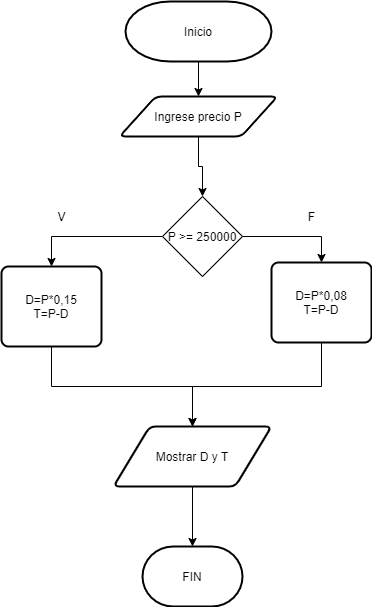

The diagram above was exported from draw.io. Its source (the exported page's mxGraphModel, read from the mxfile embedded in the PNG):
<mxGraphModel dx="1108" dy="393" grid="1" gridSize="10" guides="1" tooltips="1" connect="1" arrows="1" fold="1" page="1" pageScale="1" pageWidth="827" pageHeight="1169" math="0" shadow="0">
  <root>
    <mxCell id="0" />
    <mxCell id="1" parent="0" />
    <mxCell id="IbJdNWEPs3VYF8BeeTsp-1" style="edgeStyle=orthogonalEdgeStyle;rounded=0;orthogonalLoop=1;jettySize=auto;html=1;entryX=0.5;entryY=0;entryDx=0;entryDy=0;" edge="1" parent="1" source="IbJdNWEPs3VYF8BeeTsp-2" target="IbJdNWEPs3VYF8BeeTsp-4">
      <mxGeometry relative="1" as="geometry" />
    </mxCell>
    <mxCell id="IbJdNWEPs3VYF8BeeTsp-2" value="Inicio" style="strokeWidth=2;html=1;shape=mxgraph.flowchart.terminator;whiteSpace=wrap;" vertex="1" parent="1">
      <mxGeometry x="314" y="65" width="146" height="60" as="geometry" />
    </mxCell>
    <mxCell id="IbJdNWEPs3VYF8BeeTsp-3" style="edgeStyle=orthogonalEdgeStyle;rounded=0;orthogonalLoop=1;jettySize=auto;html=1;entryX=0.5;entryY=0;entryDx=0;entryDy=0;" edge="1" parent="1" source="IbJdNWEPs3VYF8BeeTsp-4" target="IbJdNWEPs3VYF8BeeTsp-12">
      <mxGeometry relative="1" as="geometry" />
    </mxCell>
    <mxCell id="IbJdNWEPs3VYF8BeeTsp-4" value="Ingrese precio P" style="shape=parallelogram;html=1;strokeWidth=2;perimeter=parallelogramPerimeter;whiteSpace=wrap;rounded=1;arcSize=12;size=0.23;" vertex="1" parent="1">
      <mxGeometry x="308" y="160" width="158" height="40" as="geometry" />
    </mxCell>
    <mxCell id="IbJdNWEPs3VYF8BeeTsp-5" style="edgeStyle=orthogonalEdgeStyle;rounded=0;orthogonalLoop=1;jettySize=auto;html=1;entryX=0.5;entryY=0;entryDx=0;entryDy=0;" edge="1" parent="1" source="IbJdNWEPs3VYF8BeeTsp-6" target="IbJdNWEPs3VYF8BeeTsp-8">
      <mxGeometry relative="1" as="geometry">
        <Array as="points">
          <mxPoint x="510" y="450" />
          <mxPoint x="381" y="450" />
        </Array>
      </mxGeometry>
    </mxCell>
    <mxCell id="IbJdNWEPs3VYF8BeeTsp-6" value="D=P*0,08&lt;br&gt;T=P-D" style="rounded=1;whiteSpace=wrap;html=1;absoluteArcSize=1;arcSize=14;strokeWidth=2;" vertex="1" parent="1">
      <mxGeometry x="460" y="326" width="100" height="80" as="geometry" />
    </mxCell>
    <mxCell id="IbJdNWEPs3VYF8BeeTsp-7" style="edgeStyle=orthogonalEdgeStyle;rounded=0;orthogonalLoop=1;jettySize=auto;html=1;entryX=0.5;entryY=0;entryDx=0;entryDy=0;entryPerimeter=0;" edge="1" parent="1" source="IbJdNWEPs3VYF8BeeTsp-8" target="IbJdNWEPs3VYF8BeeTsp-9">
      <mxGeometry relative="1" as="geometry" />
    </mxCell>
    <mxCell id="IbJdNWEPs3VYF8BeeTsp-8" value="Mostrar D y T" style="shape=parallelogram;html=1;strokeWidth=2;perimeter=parallelogramPerimeter;whiteSpace=wrap;rounded=1;arcSize=12;size=0.23;" vertex="1" parent="1">
      <mxGeometry x="302" y="490" width="158" height="60" as="geometry" />
    </mxCell>
    <mxCell id="IbJdNWEPs3VYF8BeeTsp-9" value="FIN" style="strokeWidth=2;html=1;shape=mxgraph.flowchart.terminator;whiteSpace=wrap;" vertex="1" parent="1">
      <mxGeometry x="331" y="610" width="100" height="60" as="geometry" />
    </mxCell>
    <mxCell id="IbJdNWEPs3VYF8BeeTsp-10" style="edgeStyle=orthogonalEdgeStyle;rounded=0;orthogonalLoop=1;jettySize=auto;html=1;entryX=0.5;entryY=0;entryDx=0;entryDy=0;" edge="1" parent="1" source="IbJdNWEPs3VYF8BeeTsp-12" target="IbJdNWEPs3VYF8BeeTsp-14">
      <mxGeometry relative="1" as="geometry" />
    </mxCell>
    <mxCell id="IbJdNWEPs3VYF8BeeTsp-11" style="edgeStyle=orthogonalEdgeStyle;rounded=0;orthogonalLoop=1;jettySize=auto;html=1;entryX=0.5;entryY=0;entryDx=0;entryDy=0;" edge="1" parent="1" source="IbJdNWEPs3VYF8BeeTsp-12" target="IbJdNWEPs3VYF8BeeTsp-6">
      <mxGeometry relative="1" as="geometry" />
    </mxCell>
    <mxCell id="IbJdNWEPs3VYF8BeeTsp-12" value="P &amp;gt;= 250000" style="rhombus;whiteSpace=wrap;html=1;" vertex="1" parent="1">
      <mxGeometry x="351" y="260" width="80" height="80" as="geometry" />
    </mxCell>
    <mxCell id="IbJdNWEPs3VYF8BeeTsp-13" style="edgeStyle=orthogonalEdgeStyle;rounded=0;orthogonalLoop=1;jettySize=auto;html=1;entryX=0.5;entryY=0;entryDx=0;entryDy=0;" edge="1" parent="1" source="IbJdNWEPs3VYF8BeeTsp-14" target="IbJdNWEPs3VYF8BeeTsp-8">
      <mxGeometry relative="1" as="geometry">
        <Array as="points">
          <mxPoint x="240" y="450" />
          <mxPoint x="381" y="450" />
        </Array>
      </mxGeometry>
    </mxCell>
    <mxCell id="IbJdNWEPs3VYF8BeeTsp-14" value="D=P*0,15&lt;br&gt;T=P-D" style="rounded=1;whiteSpace=wrap;html=1;absoluteArcSize=1;arcSize=14;strokeWidth=2;" vertex="1" parent="1">
      <mxGeometry x="190" y="330" width="100" height="80" as="geometry" />
    </mxCell>
    <mxCell id="IbJdNWEPs3VYF8BeeTsp-15" value="V" style="text;html=1;align=center;verticalAlign=middle;resizable=0;points=[];autosize=1;strokeColor=none;" vertex="1" parent="1">
      <mxGeometry x="240" y="270" width="20" height="20" as="geometry" />
    </mxCell>
    <mxCell id="IbJdNWEPs3VYF8BeeTsp-16" value="F" style="text;html=1;align=center;verticalAlign=middle;resizable=0;points=[];autosize=1;strokeColor=none;" vertex="1" parent="1">
      <mxGeometry x="490" y="270" width="20" height="20" as="geometry" />
    </mxCell>
  </root>
</mxGraphModel>